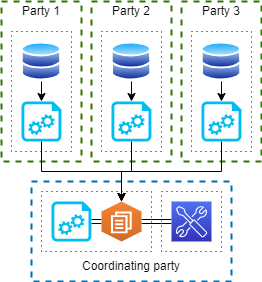

The diagram above was exported from draw.io. Its source (the exported page's mxGraphModel, read from the mxfile embedded in the PNG):
<mxGraphModel dx="1434" dy="854" grid="1" gridSize="10" guides="1" tooltips="1" connect="1" arrows="1" fold="1" page="1" pageScale="1" pageWidth="827" pageHeight="1169" math="0" shadow="0">
  <root>
    <mxCell id="0" />
    <mxCell id="1" parent="0" />
    <mxCell id="2" value="" style="rounded=0;whiteSpace=wrap;html=1;fillColor=none;fontColor=#ffffff;strokeColor=#006EAF;strokeWidth=2;dashed=1;" vertex="1" parent="1">
      <mxGeometry x="70" y="340" width="200" height="100" as="geometry" />
    </mxCell>
    <mxCell id="3" value="" style="rounded=0;whiteSpace=wrap;html=1;fillColor=none;fontColor=#ffffff;strokeColor=#2D7600;strokeWidth=2;dashed=1;" vertex="1" parent="1">
      <mxGeometry x="40" y="160" width="80" height="160" as="geometry" />
    </mxCell>
    <mxCell id="4" value="" style="rounded=0;whiteSpace=wrap;html=1;fillColor=none;fontColor=#ffffff;strokeColor=#2D7600;strokeWidth=2;dashed=1;" vertex="1" parent="1">
      <mxGeometry x="130" y="160" width="80" height="160" as="geometry" />
    </mxCell>
    <mxCell id="5" value="" style="rounded=0;whiteSpace=wrap;html=1;fillColor=none;fontColor=#ffffff;strokeColor=#2D7600;strokeWidth=2;dashed=1;" vertex="1" parent="1">
      <mxGeometry x="220" y="160" width="80" height="160" as="geometry" />
    </mxCell>
    <mxCell id="6" value="" style="rounded=0;whiteSpace=wrap;html=1;strokeWidth=1;fillColor=none;dashed=1;dashPattern=1 4;perimeterSpacing=0;" vertex="1" parent="1">
      <mxGeometry x="80" y="350" width="110" height="60" as="geometry" />
    </mxCell>
    <mxCell id="7" value="" style="rounded=0;whiteSpace=wrap;html=1;strokeWidth=1;fillColor=none;dashed=1;dashPattern=1 4;perimeterSpacing=0;" vertex="1" parent="1">
      <mxGeometry x="50" y="190" width="60" height="120" as="geometry" />
    </mxCell>
    <mxCell id="8" value="" style="rounded=0;whiteSpace=wrap;html=1;strokeWidth=1;fillColor=none;dashed=1;dashPattern=1 4;perimeterSpacing=0;" vertex="1" parent="1">
      <mxGeometry x="140" y="190" width="60" height="120" as="geometry" />
    </mxCell>
    <mxCell id="9" value="" style="rounded=0;whiteSpace=wrap;html=1;strokeWidth=1;fillColor=none;dashed=1;dashPattern=1 4;perimeterSpacing=0;" vertex="1" parent="1">
      <mxGeometry x="230" y="190" width="60" height="120" as="geometry" />
    </mxCell>
    <mxCell id="10" value="" style="rounded=0;whiteSpace=wrap;html=1;strokeWidth=1;fillColor=none;dashed=1;dashPattern=1 4;perimeterSpacing=0;" vertex="1" parent="1">
      <mxGeometry x="200" y="350" width="60" height="60" as="geometry" />
    </mxCell>
    <mxCell id="11" style="edgeStyle=orthogonalEdgeStyle;rounded=0;orthogonalLoop=1;jettySize=auto;html=1;entryX=1;entryY=0.5;entryDx=0;entryDy=0;entryPerimeter=0;shape=link;" edge="1" source="12" target="27" parent="1">
      <mxGeometry relative="1" as="geometry" />
    </mxCell>
    <mxCell id="12" value="" style="sketch=0;points=[[0,0,0],[0.25,0,0],[0.5,0,0],[0.75,0,0],[1,0,0],[0,1,0],[0.25,1,0],[0.5,1,0],[0.75,1,0],[1,1,0],[0,0.25,0],[0,0.5,0],[0,0.75,0],[1,0.25,0],[1,0.5,0],[1,0.75,0]];outlineConnect=0;fontColor=#232F3E;gradientColor=#4D72F3;gradientDirection=north;fillColor=#3334B9;strokeColor=#ffffff;dashed=0;verticalLabelPosition=bottom;verticalAlign=top;align=center;html=1;fontSize=12;fontStyle=0;aspect=fixed;shape=mxgraph.aws4.resourceIcon;resIcon=mxgraph.aws4.developer_tools;" vertex="1" parent="1">
      <mxGeometry x="210" y="360" width="40" height="40" as="geometry" />
    </mxCell>
    <mxCell id="13" style="edgeStyle=orthogonalEdgeStyle;rounded=0;orthogonalLoop=1;jettySize=auto;html=1;entryX=0.5;entryY=0;entryDx=0;entryDy=0;entryPerimeter=0;exitX=0.5;exitY=1;exitDx=0;exitDy=0;exitPerimeter=0;" edge="1" source="18" target="27" parent="1">
      <mxGeometry relative="1" as="geometry">
        <mxPoint x="170" y="320" as="sourcePoint" />
        <mxPoint x="110" y="360" as="targetPoint" />
      </mxGeometry>
    </mxCell>
    <mxCell id="14" style="edgeStyle=orthogonalEdgeStyle;rounded=0;orthogonalLoop=1;jettySize=auto;html=1;entryX=0.5;entryY=0;entryDx=0;entryDy=0;entryPerimeter=0;exitX=0.5;exitY=1;exitDx=0;exitDy=0;exitPerimeter=0;" edge="1" source="24" target="27" parent="1">
      <mxGeometry relative="1" as="geometry">
        <mxPoint x="160" y="310" as="sourcePoint" />
        <mxPoint x="100" y="350" as="targetPoint" />
      </mxGeometry>
    </mxCell>
    <mxCell id="15" value="" style="edgeStyle=orthogonalEdgeStyle;rounded=0;orthogonalLoop=1;jettySize=auto;html=1;entryX=0.5;entryY=0;entryDx=0;entryDy=0;entryPerimeter=0;" edge="1" source="21" target="27" parent="1">
      <mxGeometry relative="1" as="geometry" />
    </mxCell>
    <mxCell id="16" style="edgeStyle=orthogonalEdgeStyle;rounded=0;orthogonalLoop=1;jettySize=auto;html=1;exitX=0.5;exitY=1;exitDx=0;exitDy=0;entryX=0.5;entryY=0;entryDx=0;entryDy=0;entryPerimeter=0;" edge="1" source="17" target="18" parent="1">
      <mxGeometry relative="1" as="geometry" />
    </mxCell>
    <mxCell id="17" value="" style="image;aspect=fixed;perimeter=ellipsePerimeter;html=1;align=center;shadow=0;dashed=0;spacingTop=3;image=img/lib/active_directory/databases.svg;" vertex="1" parent="1">
      <mxGeometry x="240" y="200" width="40" height="40" as="geometry" />
    </mxCell>
    <mxCell id="18" value="" style="verticalLabelPosition=bottom;html=1;verticalAlign=top;align=center;strokeColor=none;fillColor=#00BEF2;shape=mxgraph.azure.startup_task;pointerEvents=1;" vertex="1" parent="1">
      <mxGeometry x="240" y="260" width="40" height="40" as="geometry" />
    </mxCell>
    <mxCell id="19" style="edgeStyle=orthogonalEdgeStyle;rounded=0;orthogonalLoop=1;jettySize=auto;html=1;exitX=0.5;exitY=1;exitDx=0;exitDy=0;entryX=0.5;entryY=0;entryDx=0;entryDy=0;entryPerimeter=0;" edge="1" source="20" target="21" parent="1">
      <mxGeometry relative="1" as="geometry" />
    </mxCell>
    <mxCell id="20" value="" style="image;aspect=fixed;perimeter=ellipsePerimeter;html=1;align=center;shadow=0;dashed=0;spacingTop=3;image=img/lib/active_directory/databases.svg;" vertex="1" parent="1">
      <mxGeometry x="150" y="200" width="40" height="40" as="geometry" />
    </mxCell>
    <mxCell id="21" value="" style="verticalLabelPosition=bottom;html=1;verticalAlign=top;align=center;strokeColor=none;fillColor=#00BEF2;shape=mxgraph.azure.startup_task;pointerEvents=1;" vertex="1" parent="1">
      <mxGeometry x="150" y="260" width="40" height="40" as="geometry" />
    </mxCell>
    <mxCell id="22" style="edgeStyle=orthogonalEdgeStyle;rounded=0;orthogonalLoop=1;jettySize=auto;html=1;exitX=0.5;exitY=1;exitDx=0;exitDy=0;entryX=0.5;entryY=0;entryDx=0;entryDy=0;entryPerimeter=0;strokeColor=default;" edge="1" source="23" target="24" parent="1">
      <mxGeometry relative="1" as="geometry" />
    </mxCell>
    <mxCell id="23" value="" style="image;aspect=fixed;perimeter=ellipsePerimeter;html=1;align=center;shadow=0;dashed=0;spacingTop=3;image=img/lib/active_directory/databases.svg;" vertex="1" parent="1">
      <mxGeometry x="60" y="200" width="40" height="40" as="geometry" />
    </mxCell>
    <mxCell id="24" value="" style="verticalLabelPosition=bottom;html=1;verticalAlign=top;align=center;strokeColor=none;fillColor=#00BEF2;shape=mxgraph.azure.startup_task;pointerEvents=1;" vertex="1" parent="1">
      <mxGeometry x="60" y="260" width="40" height="40" as="geometry" />
    </mxCell>
    <mxCell id="25" style="edgeStyle=orthogonalEdgeStyle;rounded=0;orthogonalLoop=1;jettySize=auto;html=1;exitX=1;exitY=0.5;exitDx=0;exitDy=0;exitPerimeter=0;entryX=0;entryY=0.5;entryDx=0;entryDy=0;entryPerimeter=0;shape=link;" edge="1" source="26" target="27" parent="1">
      <mxGeometry relative="1" as="geometry" />
    </mxCell>
    <mxCell id="26" value="" style="verticalLabelPosition=bottom;html=1;verticalAlign=top;align=center;strokeColor=none;fillColor=#00BEF2;shape=mxgraph.azure.startup_task;pointerEvents=1;" vertex="1" parent="1">
      <mxGeometry x="90" y="360" width="40" height="40" as="geometry" />
    </mxCell>
    <mxCell id="27" value="" style="outlineConnect=0;dashed=0;verticalLabelPosition=bottom;verticalAlign=top;align=center;html=1;shape=mxgraph.aws3.workdocs;fillColor=#D16A28;gradientColor=#F58435;gradientDirection=north;" vertex="1" parent="1">
      <mxGeometry x="140" y="360" width="40" height="40" as="geometry" />
    </mxCell>
    <mxCell id="28" value="Party 1" style="text;html=1;strokeColor=none;fillColor=none;align=center;verticalAlign=middle;whiteSpace=wrap;rounded=0;" vertex="1" parent="1">
      <mxGeometry x="40" y="160" width="80" height="20" as="geometry" />
    </mxCell>
    <mxCell id="29" value="Party 2" style="text;html=1;strokeColor=none;fillColor=none;align=center;verticalAlign=middle;whiteSpace=wrap;rounded=0;" vertex="1" parent="1">
      <mxGeometry x="130" y="160" width="80" height="20" as="geometry" />
    </mxCell>
    <mxCell id="30" value="Party 3" style="text;html=1;strokeColor=none;fillColor=none;align=center;verticalAlign=middle;whiteSpace=wrap;rounded=0;" vertex="1" parent="1">
      <mxGeometry x="220" y="160" width="80" height="20" as="geometry" />
    </mxCell>
    <mxCell id="31" value="Coordinating party" style="text;html=1;strokeColor=none;fillColor=none;align=center;verticalAlign=middle;whiteSpace=wrap;rounded=0;" vertex="1" parent="1">
      <mxGeometry x="70" y="410" width="200" height="30" as="geometry" />
    </mxCell>
  </root>
</mxGraphModel>